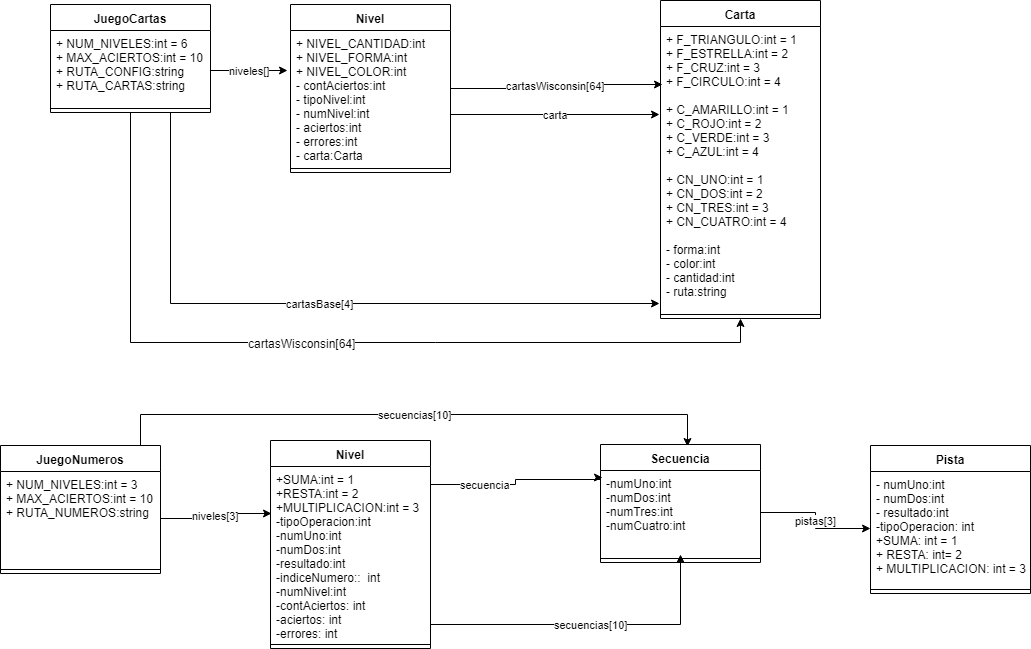

The diagram above was exported from draw.io. Its source (the exported page's mxGraphModel, read from the mxfile embedded in the PNG):
<mxGraphModel dx="1394" dy="725" grid="1" gridSize="10" guides="1" tooltips="1" connect="1" arrows="1" fold="1" page="1" pageScale="1" pageWidth="1100" pageHeight="850" background="#ffffff" math="0" shadow="0">
  <root>
    <mxCell id="0" />
    <mxCell id="1" parent="0" />
    <mxCell id="XMKA7mte0V4QbkDW6-vA-16" style="edgeStyle=orthogonalEdgeStyle;rounded=0;orthogonalLoop=1;jettySize=auto;html=1;entryX=0.5;entryY=1;entryDx=0;entryDy=0;" edge="1" parent="1" source="XMKA7mte0V4QbkDW6-vA-1" target="XMKA7mte0V4QbkDW6-vA-10">
      <mxGeometry relative="1" as="geometry">
        <Array as="points">
          <mxPoint x="160" y="418" />
          <mxPoint x="770" y="418" />
        </Array>
      </mxGeometry>
    </mxCell>
    <mxCell id="XMKA7mte0V4QbkDW6-vA-17" value="cartasWisconsin[64]" style="text;html=1;resizable=0;points=[];align=center;verticalAlign=middle;labelBackgroundColor=#ffffff;" vertex="1" connectable="0" parent="XMKA7mte0V4QbkDW6-vA-16">
      <mxGeometry x="-0.3699" y="129" relative="1" as="geometry">
        <mxPoint x="129" y="129" as="offset" />
      </mxGeometry>
    </mxCell>
    <mxCell id="XMKA7mte0V4QbkDW6-vA-18" value="cartasBase[4]" style="edgeStyle=orthogonalEdgeStyle;rounded=0;orthogonalLoop=1;jettySize=auto;html=1;exitX=0.75;exitY=1;exitDx=0;exitDy=0;entryX=-0.006;entryY=0.975;entryDx=0;entryDy=0;entryPerimeter=0;" edge="1" parent="1" source="XMKA7mte0V4QbkDW6-vA-1" target="XMKA7mte0V4QbkDW6-vA-11">
      <mxGeometry relative="1" as="geometry" />
    </mxCell>
    <mxCell id="XMKA7mte0V4QbkDW6-vA-1" value="JuegoCartas" style="swimlane;fontStyle=1;align=center;verticalAlign=top;childLayout=stackLayout;horizontal=1;startSize=26;horizontalStack=0;resizeParent=1;resizeParentMax=0;resizeLast=0;collapsible=1;marginBottom=0;" vertex="1" parent="1">
      <mxGeometry x="80" y="80" width="160" height="108" as="geometry" />
    </mxCell>
    <mxCell id="XMKA7mte0V4QbkDW6-vA-2" value="+ NUM_NIVELES:int = 6&#10;+ MAX_ACIERTOS:int = 10&#10;+ RUTA_CONFIG:string&#10;+ RUTA_CARTAS:string&#10;" style="text;strokeColor=none;fillColor=none;align=left;verticalAlign=top;spacingLeft=4;spacingRight=4;overflow=hidden;rotatable=0;points=[[0,0.5],[1,0.5]];portConstraint=eastwest;" vertex="1" parent="XMKA7mte0V4QbkDW6-vA-1">
      <mxGeometry y="26" width="160" height="74" as="geometry" />
    </mxCell>
    <mxCell id="XMKA7mte0V4QbkDW6-vA-3" value="" style="line;strokeWidth=1;fillColor=none;align=left;verticalAlign=middle;spacingTop=-1;spacingLeft=3;spacingRight=3;rotatable=0;labelPosition=right;points=[];portConstraint=eastwest;" vertex="1" parent="XMKA7mte0V4QbkDW6-vA-1">
      <mxGeometry y="100" width="160" height="8" as="geometry" />
    </mxCell>
    <mxCell id="XMKA7mte0V4QbkDW6-vA-19" value="cartasWisconsin[64]" style="edgeStyle=orthogonalEdgeStyle;rounded=0;orthogonalLoop=1;jettySize=auto;html=1;entryX=0.011;entryY=0.205;entryDx=0;entryDy=0;entryPerimeter=0;" edge="1" parent="1" source="XMKA7mte0V4QbkDW6-vA-6" target="XMKA7mte0V4QbkDW6-vA-11">
      <mxGeometry relative="1" as="geometry" />
    </mxCell>
    <mxCell id="XMKA7mte0V4QbkDW6-vA-6" value="Nivel" style="swimlane;fontStyle=1;align=center;verticalAlign=top;childLayout=stackLayout;horizontal=1;startSize=26;horizontalStack=0;resizeParent=1;resizeParentMax=0;resizeLast=0;collapsible=1;marginBottom=0;" vertex="1" parent="1">
      <mxGeometry x="320" y="80" width="160" height="168" as="geometry" />
    </mxCell>
    <mxCell id="XMKA7mte0V4QbkDW6-vA-7" value="+ NIVEL_CANTIDAD:int&#10;+ NIVEL_FORMA:int&#10;+ NIVEL_COLOR:int&#10;- contAciertos:int&#10;- tipoNivel:int&#10;- numNivel:int&#10;- aciertos:int&#10;- errores:int&#10;- carta:Carta&#10;" style="text;strokeColor=none;fillColor=none;align=left;verticalAlign=top;spacingLeft=4;spacingRight=4;overflow=hidden;rotatable=0;points=[[0,0.5],[1,0.5]];portConstraint=eastwest;" vertex="1" parent="XMKA7mte0V4QbkDW6-vA-6">
      <mxGeometry y="26" width="160" height="134" as="geometry" />
    </mxCell>
    <mxCell id="XMKA7mte0V4QbkDW6-vA-8" value="" style="line;strokeWidth=1;fillColor=none;align=left;verticalAlign=middle;spacingTop=-1;spacingLeft=3;spacingRight=3;rotatable=0;labelPosition=right;points=[];portConstraint=eastwest;" vertex="1" parent="XMKA7mte0V4QbkDW6-vA-6">
      <mxGeometry y="160" width="160" height="8" as="geometry" />
    </mxCell>
    <mxCell id="XMKA7mte0V4QbkDW6-vA-10" value="Carta" style="swimlane;fontStyle=1;align=center;verticalAlign=top;childLayout=stackLayout;horizontal=1;startSize=26;horizontalStack=0;resizeParent=1;resizeParentMax=0;resizeLast=0;collapsible=1;marginBottom=0;" vertex="1" parent="1">
      <mxGeometry x="690" y="76" width="160" height="318" as="geometry">
        <mxRectangle x="690" y="76" width="60" height="26" as="alternateBounds" />
      </mxGeometry>
    </mxCell>
    <mxCell id="XMKA7mte0V4QbkDW6-vA-11" value="+ F_TRIANGULO:int = 1&#10;+ F_ESTRELLA:int = 2&#10;+ F_CRUZ:int = 3&#10;+ F_CIRCULO:int = 4&#10;&#10;+ C_AMARILLO:int = 1&#10;+ C_ROJO:int = 2&#10;+ C_VERDE:int = 3&#10;+ C_AZUL:int = 4&#10;&#10;+ CN_UNO:int = 1&#10;+ CN_DOS:int = 2&#10;+ CN_TRES:int = 3&#10;+ CN_CUATRO:int = 4&#10;&#10;- forma:int&#10;- color:int&#10;- cantidad:int&#10;- ruta:string&#10;" style="text;strokeColor=none;fillColor=none;align=left;verticalAlign=top;spacingLeft=4;spacingRight=4;overflow=hidden;rotatable=0;points=[[0,0.5],[1,0.5]];portConstraint=eastwest;" vertex="1" parent="XMKA7mte0V4QbkDW6-vA-10">
      <mxGeometry y="26" width="160" height="284" as="geometry" />
    </mxCell>
    <mxCell id="XMKA7mte0V4QbkDW6-vA-12" value="" style="line;strokeWidth=1;fillColor=none;align=left;verticalAlign=middle;spacingTop=-1;spacingLeft=3;spacingRight=3;rotatable=0;labelPosition=right;points=[];portConstraint=eastwest;" vertex="1" parent="XMKA7mte0V4QbkDW6-vA-10">
      <mxGeometry y="310" width="160" height="8" as="geometry" />
    </mxCell>
    <mxCell id="XMKA7mte0V4QbkDW6-vA-14" value="niveles[]" style="edgeStyle=orthogonalEdgeStyle;rounded=0;orthogonalLoop=1;jettySize=auto;html=1;entryX=-0.019;entryY=0.298;entryDx=0;entryDy=0;entryPerimeter=0;" edge="1" parent="1" source="XMKA7mte0V4QbkDW6-vA-2" target="XMKA7mte0V4QbkDW6-vA-7">
      <mxGeometry relative="1" as="geometry">
        <Array as="points">
          <mxPoint x="260" y="146" />
          <mxPoint x="260" y="146" />
        </Array>
      </mxGeometry>
    </mxCell>
    <mxCell id="XMKA7mte0V4QbkDW6-vA-15" value="carta" style="edgeStyle=orthogonalEdgeStyle;rounded=0;orthogonalLoop=1;jettySize=auto;html=1;" edge="1" parent="1" source="XMKA7mte0V4QbkDW6-vA-7">
      <mxGeometry relative="1" as="geometry">
        <mxPoint x="689" y="190" as="targetPoint" />
        <Array as="points">
          <mxPoint x="689" y="190" />
        </Array>
      </mxGeometry>
    </mxCell>
    <mxCell id="XMKA7mte0V4QbkDW6-vA-39" value="secuencias[10]" style="edgeStyle=orthogonalEdgeStyle;rounded=0;orthogonalLoop=1;jettySize=auto;html=1;entryX=0.544;entryY=0.017;entryDx=0;entryDy=0;entryPerimeter=0;" edge="1" parent="1" source="XMKA7mte0V4QbkDW6-vA-20" target="XMKA7mte0V4QbkDW6-vA-24">
      <mxGeometry relative="1" as="geometry">
        <Array as="points">
          <mxPoint x="170" y="490" />
          <mxPoint x="717" y="490" />
        </Array>
      </mxGeometry>
    </mxCell>
    <mxCell id="XMKA7mte0V4QbkDW6-vA-20" value="JuegoNumeros" style="swimlane;fontStyle=1;align=center;verticalAlign=top;childLayout=stackLayout;horizontal=1;startSize=26;horizontalStack=0;resizeParent=1;resizeParentMax=0;resizeLast=0;collapsible=1;marginBottom=0;" vertex="1" parent="1">
      <mxGeometry x="30" y="521" width="160" height="128" as="geometry" />
    </mxCell>
    <mxCell id="XMKA7mte0V4QbkDW6-vA-21" value="+ NUM_NIVELES:int = 3&#10;+ MAX_ACIERTOS:int = 10&#10;+ RUTA_NUMEROS:string&#10;&#10;" style="text;strokeColor=none;fillColor=none;align=left;verticalAlign=top;spacingLeft=4;spacingRight=4;overflow=hidden;rotatable=0;points=[[0,0.5],[1,0.5]];portConstraint=eastwest;" vertex="1" parent="XMKA7mte0V4QbkDW6-vA-20">
      <mxGeometry y="26" width="160" height="94" as="geometry" />
    </mxCell>
    <mxCell id="XMKA7mte0V4QbkDW6-vA-22" value="" style="line;strokeWidth=1;fillColor=none;align=left;verticalAlign=middle;spacingTop=-1;spacingLeft=3;spacingRight=3;rotatable=0;labelPosition=right;points=[];portConstraint=eastwest;" vertex="1" parent="XMKA7mte0V4QbkDW6-vA-20">
      <mxGeometry y="120" width="160" height="8" as="geometry" />
    </mxCell>
    <mxCell id="XMKA7mte0V4QbkDW6-vA-24" value="Secuencia" style="swimlane;fontStyle=1;align=center;verticalAlign=top;childLayout=stackLayout;horizontal=1;startSize=26;horizontalStack=0;resizeParent=1;resizeParentMax=0;resizeLast=0;collapsible=1;marginBottom=0;" vertex="1" parent="1">
      <mxGeometry x="630" y="520" width="160" height="118" as="geometry" />
    </mxCell>
    <mxCell id="XMKA7mte0V4QbkDW6-vA-25" value="-numUno:int&#10;-numDos:int&#10;-numTres:int&#10;-numCuatro:int&#10;" style="text;strokeColor=none;fillColor=none;align=left;verticalAlign=top;spacingLeft=4;spacingRight=4;overflow=hidden;rotatable=0;points=[[0,0.5],[1,0.5]];portConstraint=eastwest;" vertex="1" parent="XMKA7mte0V4QbkDW6-vA-24">
      <mxGeometry y="26" width="160" height="84" as="geometry" />
    </mxCell>
    <mxCell id="XMKA7mte0V4QbkDW6-vA-26" value="" style="line;strokeWidth=1;fillColor=none;align=left;verticalAlign=middle;spacingTop=-1;spacingLeft=3;spacingRight=3;rotatable=0;labelPosition=right;points=[];portConstraint=eastwest;" vertex="1" parent="XMKA7mte0V4QbkDW6-vA-24">
      <mxGeometry y="110" width="160" height="8" as="geometry" />
    </mxCell>
    <mxCell id="XMKA7mte0V4QbkDW6-vA-27" value="Pista" style="swimlane;fontStyle=1;align=center;verticalAlign=top;childLayout=stackLayout;horizontal=1;startSize=26;horizontalStack=0;resizeParent=1;resizeParentMax=0;resizeLast=0;collapsible=1;marginBottom=0;" vertex="1" parent="1">
      <mxGeometry x="900" y="521" width="160" height="148" as="geometry" />
    </mxCell>
    <mxCell id="XMKA7mte0V4QbkDW6-vA-28" value="- numUno:int&#10;- numDos:int&#10;- resultado:int&#10;-tipoOperacion: int&#10;+SUMA: int = 1&#10;+ RESTA: int= 2&#10;+ MULTIPLICACION: int = 3" style="text;strokeColor=none;fillColor=none;align=left;verticalAlign=top;spacingLeft=4;spacingRight=4;overflow=hidden;rotatable=0;points=[[0,0.5],[1,0.5]];portConstraint=eastwest;" vertex="1" parent="XMKA7mte0V4QbkDW6-vA-27">
      <mxGeometry y="26" width="160" height="114" as="geometry" />
    </mxCell>
    <mxCell id="XMKA7mte0V4QbkDW6-vA-29" value="" style="line;strokeWidth=1;fillColor=none;align=left;verticalAlign=middle;spacingTop=-1;spacingLeft=3;spacingRight=3;rotatable=0;labelPosition=right;points=[];portConstraint=eastwest;" vertex="1" parent="XMKA7mte0V4QbkDW6-vA-27">
      <mxGeometry y="140" width="160" height="8" as="geometry" />
    </mxCell>
    <mxCell id="XMKA7mte0V4QbkDW6-vA-31" value="Nivel" style="swimlane;fontStyle=1;align=center;verticalAlign=top;childLayout=stackLayout;horizontal=1;startSize=26;horizontalStack=0;resizeParent=1;resizeParentMax=0;resizeLast=0;collapsible=1;marginBottom=0;" vertex="1" parent="1">
      <mxGeometry x="300" y="516" width="160" height="208" as="geometry" />
    </mxCell>
    <mxCell id="XMKA7mte0V4QbkDW6-vA-32" value="+SUMA:int = 1&#10;+RESTA:int = 2&#10;+MULTIPLICACION:int = 3&#10;-tipoOperacion:int&#10;-numUno:int&#10;-numDos:int&#10;-resultado:int&#10;-indiceNumero::  int&#10;-numNivel:int&#10;-contAciertos: int&#10;-aciertos: int&#10;-errores: int" style="text;strokeColor=none;fillColor=none;align=left;verticalAlign=top;spacingLeft=4;spacingRight=4;overflow=hidden;rotatable=0;points=[[0,0.5],[1,0.5]];portConstraint=eastwest;" vertex="1" parent="XMKA7mte0V4QbkDW6-vA-31">
      <mxGeometry y="26" width="160" height="174" as="geometry" />
    </mxCell>
    <mxCell id="XMKA7mte0V4QbkDW6-vA-33" value="" style="line;strokeWidth=1;fillColor=none;align=left;verticalAlign=middle;spacingTop=-1;spacingLeft=3;spacingRight=3;rotatable=0;labelPosition=right;points=[];portConstraint=eastwest;" vertex="1" parent="XMKA7mte0V4QbkDW6-vA-31">
      <mxGeometry y="200" width="160" height="8" as="geometry" />
    </mxCell>
    <mxCell id="XMKA7mte0V4QbkDW6-vA-35" value="secuencia" style="edgeStyle=orthogonalEdgeStyle;rounded=0;orthogonalLoop=1;jettySize=auto;html=1;exitX=1;exitY=0.5;exitDx=0;exitDy=0;entryX=0.013;entryY=0.083;entryDx=0;entryDy=0;entryPerimeter=0;" edge="1" parent="1" source="XMKA7mte0V4QbkDW6-vA-32" target="XMKA7mte0V4QbkDW6-vA-25">
      <mxGeometry relative="1" as="geometry">
        <Array as="points">
          <mxPoint x="460" y="560" />
          <mxPoint x="545" y="560" />
          <mxPoint x="545" y="555" />
          <mxPoint x="630" y="555" />
          <mxPoint x="630" y="553" />
        </Array>
      </mxGeometry>
    </mxCell>
    <mxCell id="XMKA7mte0V4QbkDW6-vA-36" value="pistas[3]" style="edgeStyle=orthogonalEdgeStyle;rounded=0;orthogonalLoop=1;jettySize=auto;html=1;entryX=0;entryY=0.5;entryDx=0;entryDy=0;" edge="1" parent="1" source="XMKA7mte0V4QbkDW6-vA-25" target="XMKA7mte0V4QbkDW6-vA-28">
      <mxGeometry relative="1" as="geometry" />
    </mxCell>
    <mxCell id="XMKA7mte0V4QbkDW6-vA-38" value="secuencias[10]" style="edgeStyle=orthogonalEdgeStyle;rounded=0;orthogonalLoop=1;jettySize=auto;html=1;" edge="1" parent="1" source="XMKA7mte0V4QbkDW6-vA-32" target="XMKA7mte0V4QbkDW6-vA-25">
      <mxGeometry relative="1" as="geometry">
        <Array as="points">
          <mxPoint x="710" y="700" />
        </Array>
      </mxGeometry>
    </mxCell>
    <mxCell id="XMKA7mte0V4QbkDW6-vA-40" value="niveles[3]" style="edgeStyle=orthogonalEdgeStyle;rounded=0;orthogonalLoop=1;jettySize=auto;html=1;entryX=0.006;entryY=0.27;entryDx=0;entryDy=0;entryPerimeter=0;" edge="1" parent="1" source="XMKA7mte0V4QbkDW6-vA-21" target="XMKA7mte0V4QbkDW6-vA-32">
      <mxGeometry relative="1" as="geometry" />
    </mxCell>
  </root>
</mxGraphModel>